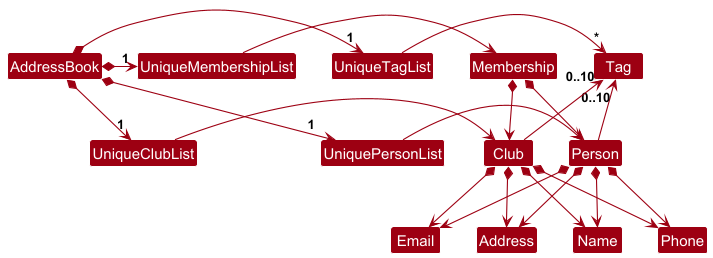

The diagram above was rendered by PlantUML. Its source (embedded in the PNG):
@startuml
!include style.puml
skinparam arrowThickness 1.1
skinparam arrowColor MODEL_COLOR
skinparam classBackgroundColor MODEL_COLOR

AddressBook *-right-> "1" UniquePersonList
AddressBook *-right-> "1" UniqueClubList
AddressBook *-right-> "1" UniqueMembershipList
AddressBook *-right-> "1" UniqueTagList
UniqueTagList -[hidden]down- UniquePersonList
UniqueTagList -[hidden]down- UniquePersonList

UniqueTagList -right-> "*" Tag
UniquePersonList -right-> Person
UniqueClubList -right-> Club
UniqueMembershipList -right-> Membership

Person -up-> "0..10" Tag

Person *--> Name
Person *--> Phone
Person *--> Email
Person *--> Address

Club -up-> "0..10" Tag

Club *--> Name
Club *--> Phone
Club *--> Email
Club *--> Address

Membership *--> Person
Membership *--> Club
@enduml